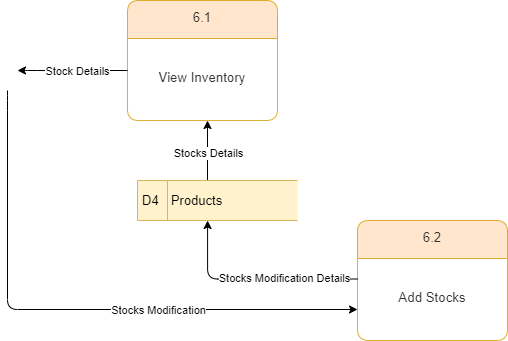

The diagram above was exported from draw.io. Its source (the exported page's mxGraphModel, read from the mxfile embedded in the PNG):
<mxGraphModel dx="1381" dy="795" grid="1" gridSize="10" guides="1" tooltips="1" connect="1" arrows="1" fold="1" page="1" pageScale="1" pageWidth="850" pageHeight="1100" math="0" shadow="0">
  <root>
    <mxCell id="0" />
    <mxCell id="1" parent="0" />
    <mxCell id="9BF5mAMX1uWMDAJnBZAx-1" value="&lt;div style=&quot;display: flex; justify-content: center; text-align: center; align-items: baseline; font-size: 0; line-height: 1.25;margin-left: 8.4px;margin-right: 8.4px;margin-top: 2.4px;margin-top: -2px;&quot;&gt;&lt;span&gt;&lt;span style=&quot;font-size:13.3px;color:#333333;&quot;&gt;6.1&lt;/span&gt;&lt;/span&gt;&lt;/div&gt;" style="shape=swimlane;html=1;rounded=1;arcSize=10;collapsible=0;fontStyle=0;startSize=38;whiteSpace=wrap;overflow=block;blockSpacing=1;fontSize=13;spacing=0;strokeColor=#d79b00;strokeOpacity=100;fillOpacity=100;fillColor=#ffe6cc;strokeWidth=0.8;swimlaneFillColor=#ffffff;" parent="1" vertex="1">
      <mxGeometry x="240" y="160" width="150" height="120" as="geometry" />
    </mxCell>
    <mxCell id="9BF5mAMX1uWMDAJnBZAx-2" value="&lt;div style=&quot;display: flex; justify-content: center; text-align: center; align-items: baseline; line-height: 1.25; margin-left: 8.4px; margin-right: 8.4px; margin-top: -2px;&quot;&gt;&lt;font color=&quot;#333333&quot;&gt;&lt;span style=&quot;font-size: 13.3px;&quot;&gt;View Inventory&lt;/span&gt;&lt;/font&gt;&lt;/div&gt;" style="rounded=1;arcSize=10;strokeColor=none;fillColor=none;whiteSpace=wrap;overflow=block;blockSpacing=1;html=1;fontSize=13;spacing=0;strokeOpacity=100;fillOpacity=100;strokeWidth=0.8;" parent="9BF5mAMX1uWMDAJnBZAx-1" vertex="1">
      <mxGeometry y="38" width="150" height="82" as="geometry" />
    </mxCell>
    <mxCell id="9BF5mAMX1uWMDAJnBZAx-46" style="edgeStyle=orthogonalEdgeStyle;rounded=1;orthogonalLoop=1;jettySize=auto;html=1;" parent="1" source="9BF5mAMX1uWMDAJnBZAx-3" edge="1">
      <mxGeometry relative="1" as="geometry">
        <mxPoint x="320" y="280" as="targetPoint" />
        <Array as="points">
          <mxPoint x="320" y="280" />
        </Array>
      </mxGeometry>
    </mxCell>
    <mxCell id="9BF5mAMX1uWMDAJnBZAx-49" value="Stocks Details" style="edgeLabel;html=1;align=center;verticalAlign=middle;resizable=0;points=[];" parent="9BF5mAMX1uWMDAJnBZAx-46" vertex="1" connectable="0">
      <mxGeometry x="-0.0723" relative="1" as="geometry">
        <mxPoint as="offset" />
      </mxGeometry>
    </mxCell>
    <mxCell id="9BF5mAMX1uWMDAJnBZAx-3" value="D4&lt;span style=&quot;white-space: pre&quot;&gt;&#09;&lt;/span&gt;Products" style="html=1;dashed=0;whitespace=wrap;shape=mxgraph.dfd.dataStoreID;align=left;spacingLeft=3;points=[[0,0],[0.5,0],[1,0],[0,0.5],[1,0.5],[0,1],[0.5,1],[1,1]];fontSize=13;strokeColor=#d6b656;fillColor=#fff2cc;rounded=1;" parent="1" vertex="1">
      <mxGeometry x="250" y="340" width="160" height="40" as="geometry" />
    </mxCell>
    <mxCell id="9BF5mAMX1uWMDAJnBZAx-8" style="edgeStyle=orthogonalEdgeStyle;rounded=1;orthogonalLoop=1;jettySize=auto;html=1;exitX=0.5;exitY=1;exitDx=0;exitDy=0;" parent="1" source="9BF5mAMX1uWMDAJnBZAx-3" target="9BF5mAMX1uWMDAJnBZAx-3" edge="1">
      <mxGeometry relative="1" as="geometry" />
    </mxCell>
    <mxCell id="9BF5mAMX1uWMDAJnBZAx-26" value="&lt;div style=&quot;display: flex; justify-content: center; text-align: center; align-items: baseline; font-size: 0; line-height: 1.25;margin-left: 8.4px;margin-right: 8.4px;margin-top: 2.4px;margin-top: -2px;&quot;&gt;&lt;span&gt;&lt;span style=&quot;font-size:13.3px;color:#333333;&quot;&gt;6.2&lt;/span&gt;&lt;/span&gt;&lt;/div&gt;" style="shape=swimlane;html=1;rounded=1;arcSize=10;collapsible=0;fontStyle=0;startSize=38;whiteSpace=wrap;overflow=block;blockSpacing=1;fontSize=13;spacing=0;strokeColor=#d79b00;strokeOpacity=100;fillOpacity=100;fillColor=#ffe6cc;strokeWidth=0.8;swimlaneFillColor=#ffffff;" parent="1" vertex="1">
      <mxGeometry x="470" y="380" width="150" height="120" as="geometry" />
    </mxCell>
    <mxCell id="9BF5mAMX1uWMDAJnBZAx-27" value="&lt;div style=&quot;display: flex; justify-content: center; text-align: center; align-items: baseline; line-height: 1.25; margin-left: 8.4px; margin-right: 8.4px; margin-top: -2px;&quot;&gt;&lt;font color=&quot;#333333&quot;&gt;&lt;span style=&quot;font-size: 13.3px;&quot;&gt;Add Stocks&lt;/span&gt;&lt;/font&gt;&lt;/div&gt;" style="rounded=1;arcSize=10;strokeColor=none;fillColor=none;whiteSpace=wrap;overflow=block;blockSpacing=1;html=1;fontSize=13;spacing=0;strokeOpacity=100;fillOpacity=100;strokeWidth=0.8;" parent="9BF5mAMX1uWMDAJnBZAx-26" vertex="1">
      <mxGeometry y="38" width="150" height="82" as="geometry" />
    </mxCell>
    <mxCell id="9BF5mAMX1uWMDAJnBZAx-31" style="edgeStyle=orthogonalEdgeStyle;rounded=1;orthogonalLoop=1;jettySize=auto;html=1;" parent="1" edge="1">
      <mxGeometry relative="1" as="geometry">
        <mxPoint x="470" y="469" as="targetPoint" />
        <mxPoint x="120" y="250" as="sourcePoint" />
        <Array as="points">
          <mxPoint x="120" y="260" />
          <mxPoint x="120" y="469" />
        </Array>
      </mxGeometry>
    </mxCell>
    <mxCell id="9BF5mAMX1uWMDAJnBZAx-32" value="Stocks Modification" style="edgeLabel;html=1;align=center;verticalAlign=middle;resizable=0;points=[];rounded=1;" parent="9BF5mAMX1uWMDAJnBZAx-31" vertex="1" connectable="0">
      <mxGeometry x="-0.3149" relative="1" as="geometry">
        <mxPoint x="150" y="24" as="offset" />
      </mxGeometry>
    </mxCell>
    <mxCell id="9BF5mAMX1uWMDAJnBZAx-39" style="edgeStyle=orthogonalEdgeStyle;rounded=1;orthogonalLoop=1;jettySize=auto;html=1;" parent="1" source="9BF5mAMX1uWMDAJnBZAx-2" edge="1">
      <mxGeometry relative="1" as="geometry">
        <mxPoint x="130" y="230" as="targetPoint" />
        <Array as="points">
          <mxPoint x="140" y="230" />
          <mxPoint x="140" y="230" />
        </Array>
      </mxGeometry>
    </mxCell>
    <mxCell id="9BF5mAMX1uWMDAJnBZAx-40" value="Stock Details" style="edgeLabel;html=1;align=center;verticalAlign=middle;resizable=0;points=[];" parent="9BF5mAMX1uWMDAJnBZAx-39" vertex="1" connectable="0">
      <mxGeometry x="0.3733" y="-1" relative="1" as="geometry">
        <mxPoint x="25" y="1" as="offset" />
      </mxGeometry>
    </mxCell>
    <mxCell id="9BF5mAMX1uWMDAJnBZAx-45" style="edgeStyle=orthogonalEdgeStyle;rounded=1;orthogonalLoop=1;jettySize=auto;html=1;exitX=0;exitY=0.25;exitDx=0;exitDy=0;entryX=0.438;entryY=1;entryDx=0;entryDy=0;entryPerimeter=0;" parent="1" source="9BF5mAMX1uWMDAJnBZAx-27" target="9BF5mAMX1uWMDAJnBZAx-3" edge="1">
      <mxGeometry relative="1" as="geometry">
        <mxPoint x="320" y="400" as="targetPoint" />
        <Array as="points">
          <mxPoint x="320" y="438" />
        </Array>
      </mxGeometry>
    </mxCell>
    <mxCell id="9BF5mAMX1uWMDAJnBZAx-48" value="Stocks Modification Details" style="edgeLabel;html=1;align=center;verticalAlign=middle;resizable=0;points=[];" parent="9BF5mAMX1uWMDAJnBZAx-45" vertex="1" connectable="0">
      <mxGeometry x="-0.3028" relative="1" as="geometry">
        <mxPoint x="-1" y="-1" as="offset" />
      </mxGeometry>
    </mxCell>
  </root>
</mxGraphModel>